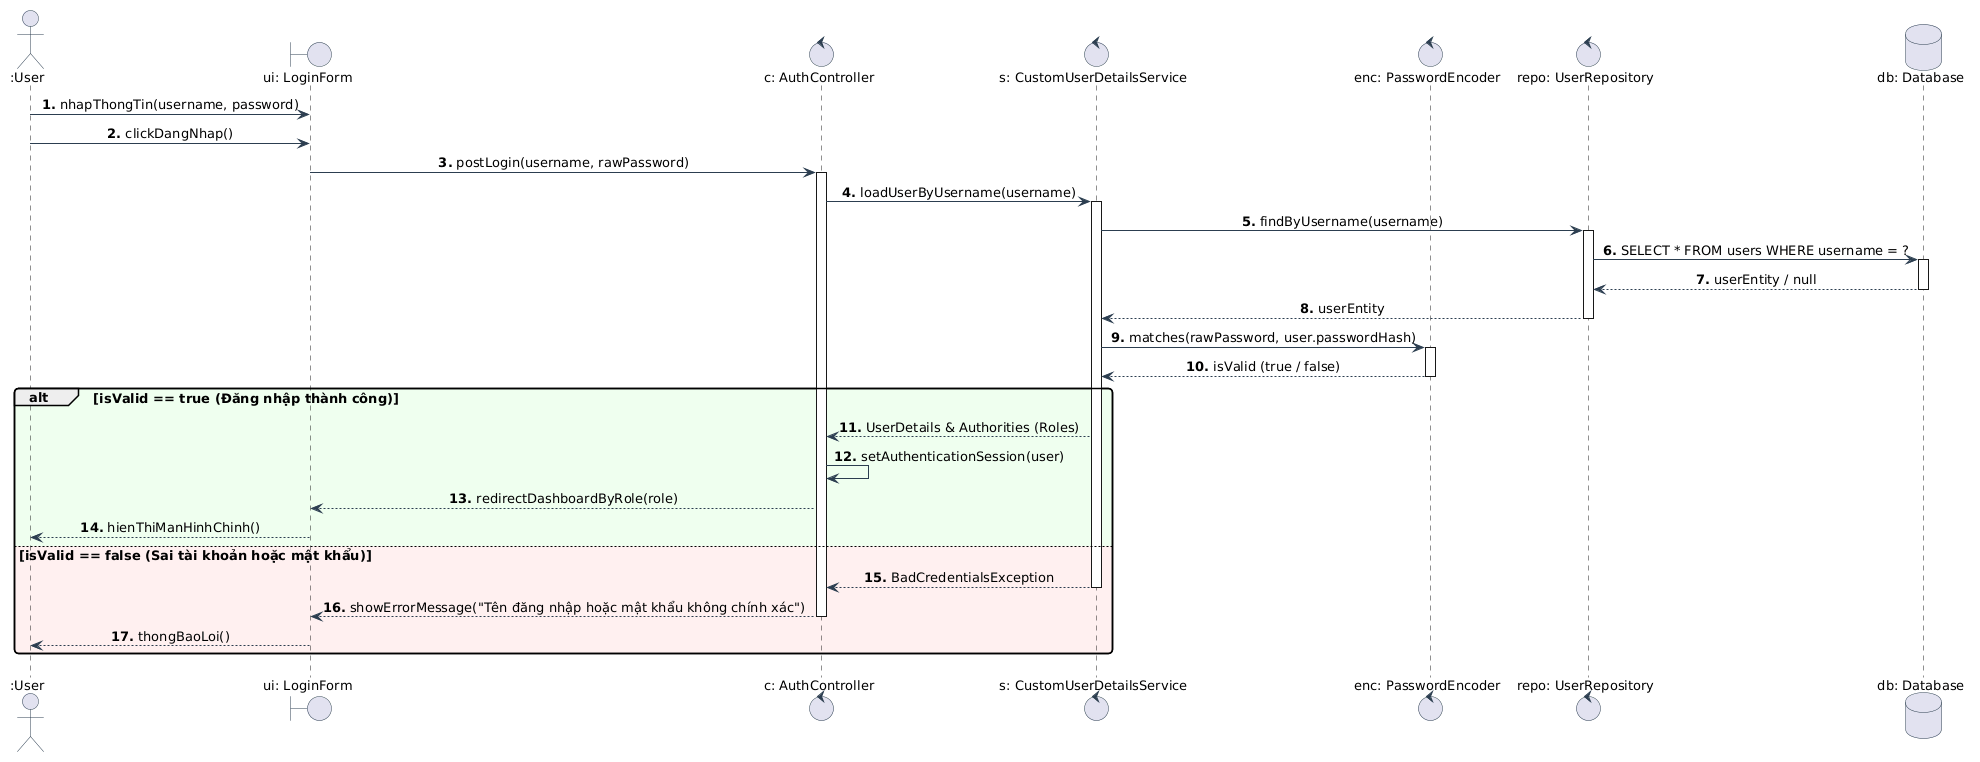

The diagram above was rendered by PlantUML. Its source (embedded in the PNG):
@startuml
skinparam defaultFontName "Times New Roman"
skinparam defaultFontSize 13
skinparam sequenceMessageAlign center
skinparam roundCorner 8
skinparam Shadowing false
skinparam ArrowColor #2C3E50
skinparam ActorBorderColor #2C3E50
skinparam BoundaryBorderColor #2C3E50
skinparam ControlBorderColor #2C3E50
skinparam DatabaseBorderColor #2C3E50

autonumber "<b>0.</b>"

actor ":User" as User
boundary "ui: LoginForm" as UI
control "c: AuthController" as C
control "s: CustomUserDetailsService" as S
control "enc: PasswordEncoder" as ENC
control "repo: UserRepository" as REPO
database "db: Database" as DB

User -> UI: nhapThongTin(username, password)
User -> UI: clickDangNhap()
UI -> C: postLogin(username, rawPassword)
activate C

C -> S: loadUserByUsername(username)
activate S

S -> REPO: findByUsername(username)
activate REPO

REPO -> DB: SELECT * FROM users WHERE username = ?
activate DB

DB --> REPO: userEntity / null
deactivate DB

REPO --> S: userEntity
deactivate REPO

S -> ENC: matches(rawPassword, user.passwordHash)
activate ENC

ENC --> S: isValid (true / false)
deactivate ENC

alt #EFFFEF isValid == true (Đăng nhập thành công)
    S --> C: UserDetails & Authorities (Roles)
    C -> C: setAuthenticationSession(user)
    C --> UI: redirectDashboardByRole(role)
    UI --> User: hienThiManHinhChinh()
else #FFF0F0 isValid == false (Sai tài khoản hoặc mật khẩu)
    S --> C: BadCredentialsException
    deactivate S
    C --> UI: showErrorMessage("Tên đăng nhập hoặc mật khẩu không chính xác")
    deactivate C
    UI --> User: thongBaoLoi()
end
@enduml